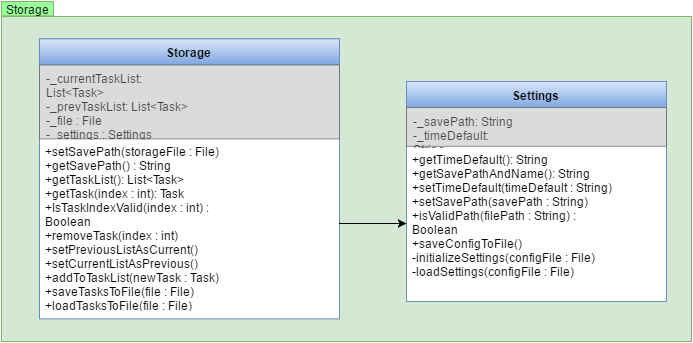

The diagram above was exported from draw.io. Its source (the exported page's mxGraphModel, read from the mxfile embedded in the PNG):
<mxGraphModel dx="1647" dy="837" grid="1" gridSize="10" guides="1" tooltips="1" connect="1" arrows="1" fold="1" page="1" pageScale="1" pageWidth="826" pageHeight="1169" background="#ffffff" math="0" shadow="0">
  <root>
    <mxCell id="0" />
    <mxCell id="1" parent="0" />
    <mxCell id="2" value="Storage" style="whiteSpace=wrap;html=1;shadow=0;strokeColor=#82B366;align=center;fillColor=#99FF99;" vertex="1" parent="1">
      <mxGeometry x="16" y="986" width="52" height="14.372093023255815" as="geometry" />
    </mxCell>
    <mxCell id="3" value="" style="whiteSpace=wrap;html=1;shadow=0;align=left;plain-red;fillColor=#D5E8D4;gradientColor=none;strokeColor=#82B366;" vertex="1" parent="1">
      <mxGeometry x="16" y="1001" width="690" height="325" as="geometry" />
    </mxCell>
    <mxCell id="4" value="" style="group" vertex="1" connectable="0" parent="1">
      <mxGeometry x="106.28301886792454" y="1023.3674418604651" width="156.07547169811323" height="64.67441860465117" as="geometry" />
    </mxCell>
    <mxCell id="5" value="" style="group" vertex="1" connectable="0" parent="1">
      <mxGeometry x="64" y="1023.3674418604651" width="460" height="300" as="geometry" />
    </mxCell>
    <mxCell id="6" value="Storage" style="swimlane;html=1;fontStyle=1;align=center;verticalAlign=top;childLayout=stackLayout;horizontal=1;startSize=26;horizontalStack=0;resizeParent=1;resizeLast=0;collapsible=1;marginBottom=0;swimlaneFillColor=#ffffff;plain-blue" vertex="1" parent="5">
      <mxGeometry x="-10" width="300" height="280" as="geometry" />
    </mxCell>
    <mxCell id="7" value="-_currentTaskList: List&amp;lt;Task&amp;gt;&lt;div&gt;-_prevTaskList: List&amp;lt;Task&amp;gt;&lt;/div&gt;&lt;div&gt;-_file : File&lt;/div&gt;&lt;div&gt;-_settings : Settings&lt;/div&gt;&lt;div&gt;&lt;br&gt;&lt;/div&gt;&lt;div&gt;&lt;br&gt;&lt;/div&gt;" style="text;html=1;align=left;verticalAlign=top;spacingLeft=4;spacingRight=4;whiteSpace=wrap;overflow=hidden;rotatable=0;points=[[0,0.5],[1,0.5]];portConstraint=eastwest;opacity=70;plain-gray;gradientColor=none;fillColor=#CCCCCC;" vertex="1" parent="6">
      <mxGeometry y="26" width="300" height="74" as="geometry" />
    </mxCell>
    <mxCell id="8" value="&lt;div&gt;&lt;font style=&quot;font-size: 12px&quot;&gt;+setSavePath(storageFile : File)&lt;/font&gt;&lt;/div&gt;&lt;div&gt;&lt;font style=&quot;font-size: 12px&quot;&gt;+getSavePath() : String&lt;/font&gt;&lt;/div&gt;&lt;font style=&quot;font-size: 12px&quot;&gt;+getTaskList(): List&amp;lt;Task&amp;gt;&lt;/font&gt;&lt;div&gt;&lt;font style=&quot;font-size: 12px&quot;&gt;+getTask(index : int): Task&lt;/font&gt;&lt;/div&gt;&lt;div&gt;&lt;font style=&quot;font-size: 12px&quot;&gt;+IsTaskIndexValid(index : int) : Boolean&lt;/font&gt;&lt;/div&gt;&lt;div&gt;&lt;font style=&quot;font-size: 12px&quot;&gt;+removeTask(index : int)&lt;/font&gt;&lt;/div&gt;&lt;div&gt;&lt;font style=&quot;font-size: 12px&quot;&gt;+setPreviousListAsCurrent()&lt;/font&gt;&lt;/div&gt;&lt;div&gt;&lt;font style=&quot;font-size: 12px&quot;&gt;+setCurrentListAsPrevious()&lt;/font&gt;&lt;/div&gt;&lt;div&gt;&lt;font style=&quot;font-size: 12px&quot;&gt;+addToTaskList(newTask : Task)&lt;/font&gt;&lt;/div&gt;&lt;div&gt;&lt;font style=&quot;font-size: 12px&quot;&gt;+saveTasksToFile(file : File)&lt;/font&gt;&lt;/div&gt;&lt;div&gt;&lt;font style=&quot;font-size: 12px&quot;&gt;+loadTasksToFile(file : File)&lt;/font&gt;&lt;/div&gt;&lt;div&gt;+deleteTaskListFile()&lt;/div&gt;" style="text;html=1;strokeColor=none;fillColor=none;align=left;verticalAlign=top;spacingLeft=4;spacingRight=4;whiteSpace=wrap;overflow=hidden;rotatable=0;points=[[0,0.5],[1,0.5]];portConstraint=eastwest;" vertex="1" parent="6">
      <mxGeometry y="100" width="300" height="170" as="geometry" />
    </mxCell>
    <mxCell id="9" value="Storage" style="swimlane;html=1;fontStyle=1;align=center;verticalAlign=top;childLayout=stackLayout;horizontal=1;startSize=26;horizontalStack=0;resizeParent=1;resizeLast=0;collapsible=1;marginBottom=0;swimlaneFillColor=#ffffff;plain-blue" vertex="1" parent="1">
      <mxGeometry x="54" y="1023.3674418604651" width="300" height="280" as="geometry" />
    </mxCell>
    <mxCell id="10" value="-_currentTaskList: List&amp;lt;Task&amp;gt;&lt;div&gt;-_prevTaskList: List&amp;lt;Task&amp;gt;&lt;/div&gt;&lt;div&gt;-_file : File&lt;/div&gt;&lt;div&gt;-_settings : Settings&lt;/div&gt;&lt;div&gt;&lt;br&gt;&lt;/div&gt;&lt;div&gt;&lt;br&gt;&lt;/div&gt;" style="text;html=1;align=left;verticalAlign=top;spacingLeft=4;spacingRight=4;whiteSpace=wrap;overflow=hidden;rotatable=0;points=[[0,0.5],[1,0.5]];portConstraint=eastwest;opacity=70;plain-gray;gradientColor=none;fillColor=#CCCCCC;" vertex="1" parent="9">
      <mxGeometry y="26" width="300" height="74" as="geometry" />
    </mxCell>
    <mxCell id="11" value="&lt;div&gt;&lt;font style=&quot;font-size: 12px&quot;&gt;+setSavePath(storageFile : File)&lt;/font&gt;&lt;/div&gt;&lt;div&gt;&lt;font style=&quot;font-size: 12px&quot;&gt;+getSavePath() : String&lt;/font&gt;&lt;/div&gt;&lt;font style=&quot;font-size: 12px&quot;&gt;+getTaskList(): List&amp;lt;Task&amp;gt;&lt;/font&gt;&lt;div&gt;&lt;font style=&quot;font-size: 12px&quot;&gt;+getTask(index : int): Task&lt;/font&gt;&lt;/div&gt;&lt;div&gt;&lt;font style=&quot;font-size: 12px&quot;&gt;+IsTaskIndexValid(index : int) : Boolean&lt;/font&gt;&lt;/div&gt;&lt;div&gt;&lt;font style=&quot;font-size: 12px&quot;&gt;+removeTask(index : int)&lt;/font&gt;&lt;/div&gt;&lt;div&gt;&lt;font style=&quot;font-size: 12px&quot;&gt;+setPreviousListAsCurrent()&lt;/font&gt;&lt;/div&gt;&lt;div&gt;&lt;font style=&quot;font-size: 12px&quot;&gt;+setCurrentListAsPrevious()&lt;/font&gt;&lt;/div&gt;&lt;div&gt;&lt;font style=&quot;font-size: 12px&quot;&gt;+addToTaskList(newTask : Task)&lt;/font&gt;&lt;/div&gt;&lt;div&gt;&lt;font style=&quot;font-size: 12px&quot;&gt;+saveTasksToFile(file : File)&lt;/font&gt;&lt;/div&gt;&lt;div&gt;&lt;font style=&quot;font-size: 12px&quot;&gt;+loadTasksToFile(file : File)&lt;/font&gt;&lt;/div&gt;&lt;div&gt;+deleteTaskListFile()&lt;/div&gt;" style="text;html=1;strokeColor=none;fillColor=none;align=left;verticalAlign=top;spacingLeft=4;spacingRight=4;whiteSpace=wrap;overflow=hidden;rotatable=0;points=[[0,0.5],[1,0.5]];portConstraint=eastwest;" vertex="1" parent="9">
      <mxGeometry y="100" width="300" height="170" as="geometry" />
    </mxCell>
    <mxCell id="12" value="-_currentTaskList: List&amp;lt;Task&amp;gt;&lt;div&gt;-_prevTaskList: List&amp;lt;Task&amp;gt;&lt;/div&gt;&lt;div&gt;-_file : File&lt;/div&gt;&lt;div&gt;-_settings : Settings&lt;/div&gt;&lt;div&gt;&lt;br&gt;&lt;/div&gt;&lt;div&gt;&lt;br&gt;&lt;/div&gt;" style="text;html=1;align=left;verticalAlign=top;spacingLeft=4;spacingRight=4;whiteSpace=wrap;overflow=hidden;rotatable=0;points=[[0,0.5],[1,0.5]];portConstraint=eastwest;opacity=70;plain-gray;gradientColor=none;fillColor=#CCCCCC;" vertex="1" parent="1">
      <mxGeometry x="54" y="1049.367441860465" width="300" height="74" as="geometry" />
    </mxCell>
    <mxCell id="13" value="&lt;div&gt;&lt;font style=&quot;font-size: 12px&quot;&gt;+setSavePath(storageFile : File)&lt;/font&gt;&lt;/div&gt;&lt;div&gt;&lt;font style=&quot;font-size: 12px&quot;&gt;+getSavePath() : String&lt;/font&gt;&lt;/div&gt;&lt;font style=&quot;font-size: 12px&quot;&gt;+getTaskList(): List&amp;lt;Task&amp;gt;&lt;/font&gt;&lt;div&gt;&lt;font style=&quot;font-size: 12px&quot;&gt;+getTask(index : int): Task&lt;/font&gt;&lt;/div&gt;&lt;div&gt;&lt;font style=&quot;font-size: 12px&quot;&gt;+IsTaskIndexValid(index : int) : Boolean&lt;/font&gt;&lt;/div&gt;&lt;div&gt;&lt;font style=&quot;font-size: 12px&quot;&gt;+removeTask(index : int)&lt;/font&gt;&lt;/div&gt;&lt;div&gt;&lt;font style=&quot;font-size: 12px&quot;&gt;+setPreviousListAsCurrent()&lt;/font&gt;&lt;/div&gt;&lt;div&gt;&lt;font style=&quot;font-size: 12px&quot;&gt;+setCurrentListAsPrevious()&lt;/font&gt;&lt;/div&gt;&lt;div&gt;&lt;font style=&quot;font-size: 12px&quot;&gt;+addToTaskList(newTask : Task)&lt;/font&gt;&lt;/div&gt;&lt;div&gt;&lt;font style=&quot;font-size: 12px&quot;&gt;+saveTasksToFile(file : File)&lt;/font&gt;&lt;/div&gt;&lt;div&gt;&lt;font style=&quot;font-size: 12px&quot;&gt;+loadTasksToFile(file : File)&lt;/font&gt;&lt;/div&gt;&lt;div&gt;+deleteTaskListFile()&lt;/div&gt;" style="text;html=1;strokeColor=none;fillColor=none;align=left;verticalAlign=top;spacingLeft=4;spacingRight=4;whiteSpace=wrap;overflow=hidden;rotatable=0;points=[[0,0.5],[1,0.5]];portConstraint=eastwest;" vertex="1" parent="1">
      <mxGeometry x="54" y="1123.367441860465" width="300" height="170" as="geometry" />
    </mxCell>
    <mxCell id="14" value="Settings" style="swimlane;html=1;fontStyle=1;align=center;verticalAlign=top;childLayout=stackLayout;horizontal=1;startSize=26;horizontalStack=0;resizeParent=1;resizeLast=0;collapsible=1;marginBottom=0;swimlaneFillColor=#ffffff;plain-blue" vertex="1" parent="1">
      <mxGeometry x="421" y="1066" width="260" height="220" as="geometry" />
    </mxCell>
    <mxCell id="15" value="-_savePath: String&lt;div&gt;-_timeDefault: String&lt;/div&gt;&lt;div&gt;&lt;br&gt;&lt;/div&gt;" style="text;html=1;align=left;verticalAlign=top;spacingLeft=4;spacingRight=4;whiteSpace=wrap;overflow=hidden;rotatable=0;points=[[0,0.5],[1,0.5]];portConstraint=eastwest;opacity=70;plain-gray;gradientColor=none;fillColor=#CCCCCC;" vertex="1" parent="14">
      <mxGeometry y="26" width="260" height="38.8046511627907" as="geometry" />
    </mxCell>
    <mxCell id="16" value="&lt;font style=&quot;font-size: 12px&quot;&gt;+getTimeDefault(): String&lt;/font&gt;&lt;div&gt;&lt;font style=&quot;font-size: 12px&quot;&gt;+getSavePathAndName(): String&lt;/font&gt;&lt;/div&gt;&lt;div&gt;&lt;span style=&quot;font-size: 12px ; line-height: 1.2&quot;&gt;+setTimeDefault(timeDefault : String)&lt;/span&gt;&lt;/div&gt;&lt;div&gt;&lt;span style=&quot;font-size: 12px ; line-height: 1.2&quot;&gt;+setSavePath(savePath : String)&lt;/span&gt;&lt;/div&gt;&lt;div&gt;&lt;span style=&quot;font-size: 12px ; line-height: 1.2&quot;&gt;+isValidPath(filePath : String) : Boolean&lt;/span&gt;&lt;/div&gt;&lt;div&gt;&lt;span style=&quot;font-size: 12px ; line-height: 1.2&quot;&gt;+saveConfigToFile()&lt;/span&gt;&lt;/div&gt;&lt;div&gt;&lt;span style=&quot;font-size: 12px ; line-height: 1.2&quot;&gt;-initializeSettings(configFile : File)&lt;/span&gt;&lt;/div&gt;&lt;div&gt;&lt;span style=&quot;font-size: 12px ; line-height: 1.2&quot;&gt;-loadSettings(configFile : File)&lt;/span&gt;&lt;/div&gt;&lt;div&gt;&lt;br&gt;&lt;/div&gt;" style="text;html=1;strokeColor=none;fillColor=none;align=left;verticalAlign=top;spacingLeft=4;spacingRight=4;whiteSpace=wrap;overflow=hidden;rotatable=0;points=[[0,0.5],[1,0.5]];portConstraint=eastwest;" vertex="1" parent="14">
      <mxGeometry y="64.80465116279069" width="260" height="155" as="geometry" />
    </mxCell>
    <mxCell id="17" value="-_savePath: String&lt;div&gt;-_timeDefault: String&lt;/div&gt;&lt;div&gt;&lt;br&gt;&lt;/div&gt;" style="text;html=1;align=left;verticalAlign=top;spacingLeft=4;spacingRight=4;whiteSpace=wrap;overflow=hidden;rotatable=0;points=[[0,0.5],[1,0.5]];portConstraint=eastwest;opacity=70;plain-gray;gradientColor=none;fillColor=#CCCCCC;" vertex="1" parent="1">
      <mxGeometry x="421" y="1092" width="260" height="38.8046511627907" as="geometry" />
    </mxCell>
    <mxCell id="18" value="&lt;font style=&quot;font-size: 12px&quot;&gt;+getTimeDefault(): String&lt;/font&gt;&lt;div&gt;&lt;font style=&quot;font-size: 12px&quot;&gt;+getSavePathAndName(): String&lt;/font&gt;&lt;/div&gt;&lt;div&gt;&lt;span style=&quot;font-size: 12px ; line-height: 1.2&quot;&gt;+setTimeDefault(timeDefault : String)&lt;/span&gt;&lt;/div&gt;&lt;div&gt;&lt;span style=&quot;font-size: 12px ; line-height: 1.2&quot;&gt;+setSavePath(savePath : String)&lt;/span&gt;&lt;/div&gt;&lt;div&gt;&lt;span style=&quot;font-size: 12px ; line-height: 1.2&quot;&gt;+isValidPath(filePath : String) : Boolean&lt;/span&gt;&lt;/div&gt;&lt;div&gt;&lt;span style=&quot;font-size: 12px ; line-height: 1.2&quot;&gt;+saveConfigToFile()&lt;/span&gt;&lt;/div&gt;&lt;div&gt;&lt;span style=&quot;font-size: 12px ; line-height: 1.2&quot;&gt;-initializeSettings(configFile : File)&lt;/span&gt;&lt;/div&gt;&lt;div&gt;&lt;span style=&quot;font-size: 12px ; line-height: 1.2&quot;&gt;-loadSettings(configFile : File)&lt;/span&gt;&lt;/div&gt;&lt;div&gt;&lt;br&gt;&lt;/div&gt;" style="text;html=1;strokeColor=none;fillColor=none;align=left;verticalAlign=top;spacingLeft=4;spacingRight=4;whiteSpace=wrap;overflow=hidden;rotatable=0;points=[[0,0.5],[1,0.5]];portConstraint=eastwest;" vertex="1" parent="1">
      <mxGeometry x="421" y="1130.8046511627906" width="260" height="155" as="geometry" />
    </mxCell>
    <mxCell id="19" style="edgeStyle=none;rounded=0;html=1;exitX=1;exitY=0.5;entryX=0;entryY=0.5;startArrow=none;startFill=0;jettySize=auto;orthogonalLoop=1;fontSize=11;fontColor=#000000;" edge="1" source="13" target="18" parent="1">
      <mxGeometry x="354" y="1208" as="geometry" />
    </mxCell>
  </root>
</mxGraphModel>